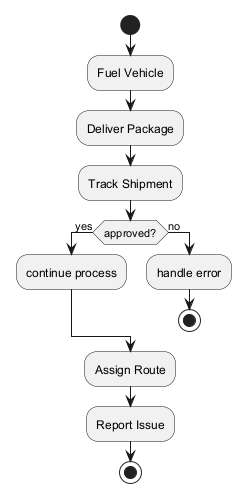

The diagram above was rendered by PlantUML. Its source (embedded in the PNG):
@startuml
skinparam backgroundColor #FFFFFF
skinparam classBackgroundColor #E8F4FA
skinparam classBorderColor #2C7DA0
start
:Fuel Vehicle;
:Deliver Package;
:Track Shipment;
if (approved?) then (yes)
:continue process;
else (no)
:handle error;
stop
endif
:Assign Route;
:Report Issue;
stop
@enduml